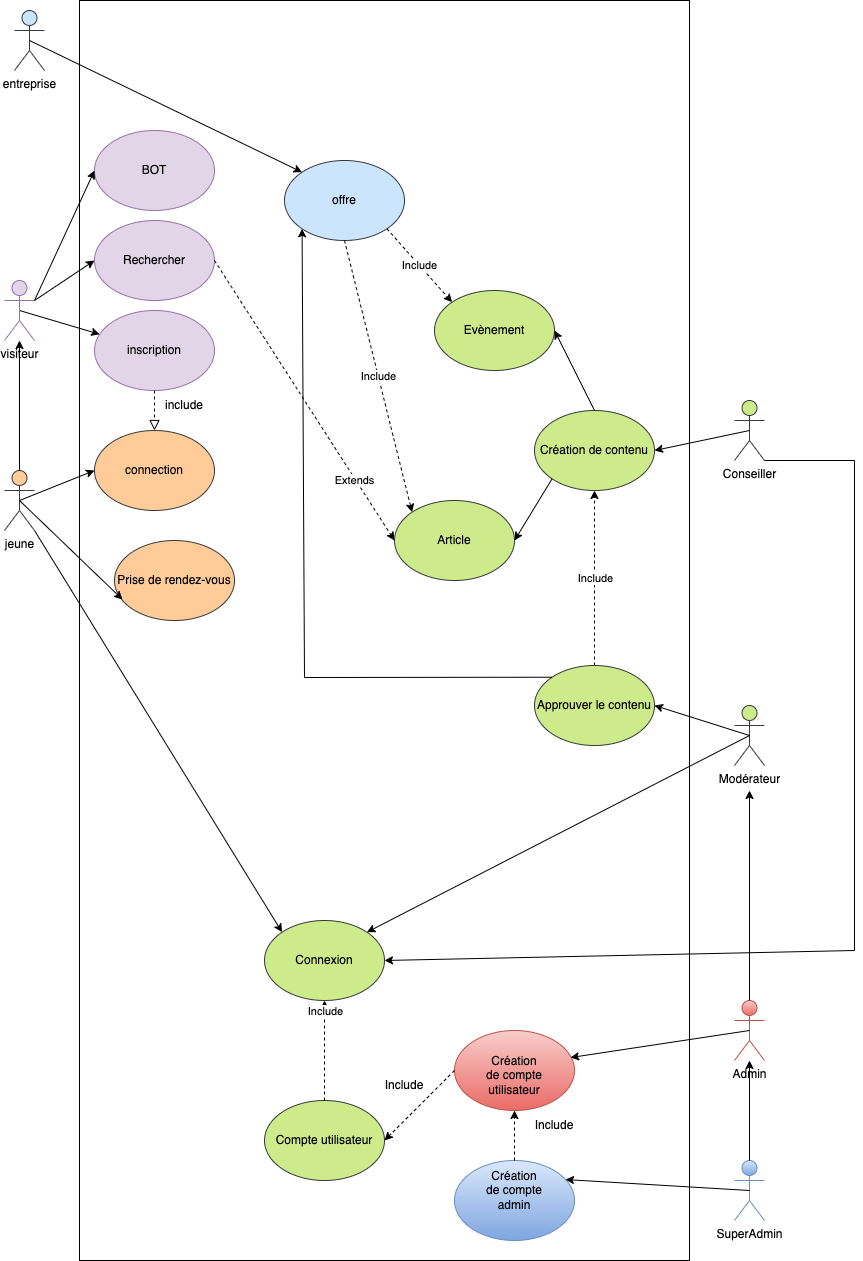

The diagram above was exported from draw.io. Its source (the exported page's mxGraphModel, read from the mxfile embedded in the PNG):
<mxGraphModel dx="928" dy="700" grid="1" gridSize="10" guides="1" tooltips="1" connect="1" arrows="1" fold="1" page="1" pageScale="1" pageWidth="827" pageHeight="1169" math="0" shadow="0">
  <root>
    <mxCell id="0" />
    <mxCell id="1" parent="0" />
    <mxCell id="EfKFbpD_YH0ANpgTmLSQ-1" value="" style="rounded=0;whiteSpace=wrap;html=1;" parent="1" vertex="1">
      <mxGeometry x="225" y="450" width="610" height="1260" as="geometry" />
    </mxCell>
    <mxCell id="EfKFbpD_YH0ANpgTmLSQ-2" value="&lt;div&gt;Conseiller&lt;/div&gt;" style="shape=umlActor;verticalLabelPosition=bottom;verticalAlign=top;html=1;outlineConnect=0;fillColor=#cdeb8b;strokeColor=#36393d;" parent="1" vertex="1">
      <mxGeometry x="880" y="850" width="30" height="60" as="geometry" />
    </mxCell>
    <mxCell id="EfKFbpD_YH0ANpgTmLSQ-3" value="entreprise" style="shape=umlActor;verticalLabelPosition=bottom;verticalAlign=top;html=1;outlineConnect=0;fillColor=#cce5ff;strokeColor=#36393d;" parent="1" vertex="1">
      <mxGeometry x="160" y="460" width="30" height="60" as="geometry" />
    </mxCell>
    <mxCell id="EfKFbpD_YH0ANpgTmLSQ-4" value="&lt;div&gt;jeune&lt;/div&gt;&lt;div&gt;&lt;br&gt;&lt;/div&gt;" style="shape=umlActor;verticalLabelPosition=bottom;verticalAlign=top;html=1;outlineConnect=0;fillColor=#ffcc99;strokeColor=#36393d;" parent="1" vertex="1">
      <mxGeometry x="150" y="920" width="30" height="60" as="geometry" />
    </mxCell>
    <mxCell id="EfKFbpD_YH0ANpgTmLSQ-5" value="Prise de rendez-vous" style="ellipse;whiteSpace=wrap;html=1;fillColor=#ffcc99;strokeColor=#36393d;" parent="1" vertex="1">
      <mxGeometry x="260" y="990" width="120" height="80" as="geometry" />
    </mxCell>
    <mxCell id="EfKFbpD_YH0ANpgTmLSQ-6" value="inscription" style="ellipse;whiteSpace=wrap;html=1;fillColor=#e1d5e7;strokeColor=#9673a6;" parent="1" vertex="1">
      <mxGeometry x="240" y="760" width="120" height="80" as="geometry" />
    </mxCell>
    <mxCell id="EfKFbpD_YH0ANpgTmLSQ-7" value="Rechercher" style="ellipse;whiteSpace=wrap;html=1;fillColor=#e1d5e7;strokeColor=#9673a6;" parent="1" vertex="1">
      <mxGeometry x="240" y="670" width="120" height="80" as="geometry" />
    </mxCell>
    <mxCell id="EfKFbpD_YH0ANpgTmLSQ-8" value="" style="endArrow=classic;html=1;rounded=0;exitX=1;exitY=0.3333333333333333;exitDx=0;exitDy=0;exitPerimeter=0;entryX=0;entryY=0.5;entryDx=0;entryDy=0;" parent="1" source="EfKFbpD_YH0ANpgTmLSQ-16" target="EfKFbpD_YH0ANpgTmLSQ-7" edge="1">
      <mxGeometry width="50" height="50" relative="1" as="geometry">
        <mxPoint x="430" y="850" as="sourcePoint" />
        <mxPoint x="480" y="800" as="targetPoint" />
      </mxGeometry>
    </mxCell>
    <mxCell id="EfKFbpD_YH0ANpgTmLSQ-9" value="" style="endArrow=classic;html=1;rounded=0;exitX=0.5;exitY=0.5;exitDx=0;exitDy=0;exitPerimeter=0;" parent="1" source="EfKFbpD_YH0ANpgTmLSQ-16" target="EfKFbpD_YH0ANpgTmLSQ-6" edge="1">
      <mxGeometry width="50" height="50" relative="1" as="geometry">
        <mxPoint x="430" y="850" as="sourcePoint" />
        <mxPoint x="260" y="760" as="targetPoint" />
      </mxGeometry>
    </mxCell>
    <mxCell id="EfKFbpD_YH0ANpgTmLSQ-10" value="" style="endArrow=classic;html=1;rounded=0;exitX=0.5;exitY=0.5;exitDx=0;exitDy=0;exitPerimeter=0;entryX=0.067;entryY=0.738;entryDx=0;entryDy=0;entryPerimeter=0;" parent="1" source="EfKFbpD_YH0ANpgTmLSQ-4" target="EfKFbpD_YH0ANpgTmLSQ-5" edge="1">
      <mxGeometry width="50" height="50" relative="1" as="geometry">
        <mxPoint x="430" y="850" as="sourcePoint" />
        <mxPoint x="480" y="800" as="targetPoint" />
      </mxGeometry>
    </mxCell>
    <mxCell id="EfKFbpD_YH0ANpgTmLSQ-11" value="" style="endArrow=classic;html=1;rounded=0;entryX=0;entryY=0;entryDx=0;entryDy=0;exitX=0.5;exitY=0.5;exitDx=0;exitDy=0;exitPerimeter=0;" parent="1" source="EfKFbpD_YH0ANpgTmLSQ-3" target="EfKFbpD_YH0ANpgTmLSQ-14" edge="1">
      <mxGeometry width="50" height="50" relative="1" as="geometry">
        <mxPoint x="170" y="450" as="sourcePoint" />
        <mxPoint x="800" y="688.28" as="targetPoint" />
      </mxGeometry>
    </mxCell>
    <mxCell id="EfKFbpD_YH0ANpgTmLSQ-12" value="Article" style="ellipse;whiteSpace=wrap;html=1;fillColor=#cdeb8b;strokeColor=#36393d;" parent="1" vertex="1">
      <mxGeometry x="540" y="950" width="120" height="80" as="geometry" />
    </mxCell>
    <mxCell id="EfKFbpD_YH0ANpgTmLSQ-13" value="Evènement" style="ellipse;whiteSpace=wrap;html=1;fillColor=#cdeb8b;strokeColor=#36393d;" parent="1" vertex="1">
      <mxGeometry x="580" y="740" width="120" height="80" as="geometry" />
    </mxCell>
    <mxCell id="EfKFbpD_YH0ANpgTmLSQ-14" value="offre" style="ellipse;whiteSpace=wrap;html=1;fillColor=#CCE5FF;strokeColor=#36393d;" parent="1" vertex="1">
      <mxGeometry x="430" y="610" width="120" height="80" as="geometry" />
    </mxCell>
    <mxCell id="EfKFbpD_YH0ANpgTmLSQ-15" value="include" style="text;html=1;strokeColor=none;fillColor=none;align=center;verticalAlign=middle;whiteSpace=wrap;rounded=0;" parent="1" vertex="1">
      <mxGeometry x="300" y="840" width="60" height="30" as="geometry" />
    </mxCell>
    <mxCell id="EfKFbpD_YH0ANpgTmLSQ-16" value="visiteur" style="shape=umlActor;verticalLabelPosition=bottom;verticalAlign=top;html=1;fillColor=#e1d5e7;strokeColor=#9673a6;" parent="1" vertex="1">
      <mxGeometry x="150" y="730" width="30" height="60" as="geometry" />
    </mxCell>
    <mxCell id="EfKFbpD_YH0ANpgTmLSQ-17" value="" style="endArrow=classic;html=1;rounded=0;exitX=0.5;exitY=0;exitDx=0;exitDy=0;exitPerimeter=0;" parent="1" source="EfKFbpD_YH0ANpgTmLSQ-4" target="EfKFbpD_YH0ANpgTmLSQ-16" edge="1">
      <mxGeometry width="50" height="50" relative="1" as="geometry">
        <mxPoint x="430" y="880" as="sourcePoint" />
        <mxPoint x="480" y="830" as="targetPoint" />
      </mxGeometry>
    </mxCell>
    <mxCell id="EfKFbpD_YH0ANpgTmLSQ-18" value="connection" style="ellipse;whiteSpace=wrap;html=1;fillColor=#ffcc99;strokeColor=#36393d;" parent="1" vertex="1">
      <mxGeometry x="240" y="880" width="120" height="80" as="geometry" />
    </mxCell>
    <mxCell id="EfKFbpD_YH0ANpgTmLSQ-19" value="" style="endArrow=classic;html=1;rounded=0;exitX=0.5;exitY=0.5;exitDx=0;exitDy=0;exitPerimeter=0;entryX=0;entryY=0.5;entryDx=0;entryDy=0;" parent="1" source="EfKFbpD_YH0ANpgTmLSQ-4" target="EfKFbpD_YH0ANpgTmLSQ-18" edge="1">
      <mxGeometry width="50" height="50" relative="1" as="geometry">
        <mxPoint x="430" y="880" as="sourcePoint" />
        <mxPoint x="480" y="830" as="targetPoint" />
      </mxGeometry>
    </mxCell>
    <mxCell id="EfKFbpD_YH0ANpgTmLSQ-20" value="" style="endArrow=block;startArrow=none;endFill=0;startFill=0;endSize=8;html=1;verticalAlign=bottom;dashed=1;labelBackgroundColor=none;rounded=0;exitX=0.5;exitY=1;exitDx=0;exitDy=0;entryX=0.5;entryY=0;entryDx=0;entryDy=0;" parent="1" source="EfKFbpD_YH0ANpgTmLSQ-6" target="EfKFbpD_YH0ANpgTmLSQ-18" edge="1">
      <mxGeometry width="160" relative="1" as="geometry">
        <mxPoint x="370" y="820" as="sourcePoint" />
        <mxPoint x="530" y="820" as="targetPoint" />
      </mxGeometry>
    </mxCell>
    <mxCell id="EfKFbpD_YH0ANpgTmLSQ-21" value="BOT" style="ellipse;whiteSpace=wrap;html=1;fillColor=#e1d5e7;strokeColor=#9673a6;" parent="1" vertex="1">
      <mxGeometry x="240" y="580" width="120" height="80" as="geometry" />
    </mxCell>
    <mxCell id="EfKFbpD_YH0ANpgTmLSQ-22" value="" style="endArrow=classic;html=1;rounded=0;exitX=1;exitY=0.3333333333333333;exitDx=0;exitDy=0;exitPerimeter=0;entryX=0;entryY=0.5;entryDx=0;entryDy=0;" parent="1" source="EfKFbpD_YH0ANpgTmLSQ-16" target="EfKFbpD_YH0ANpgTmLSQ-21" edge="1">
      <mxGeometry width="50" height="50" relative="1" as="geometry">
        <mxPoint x="430" y="820" as="sourcePoint" />
        <mxPoint x="480" y="770" as="targetPoint" />
      </mxGeometry>
    </mxCell>
    <mxCell id="EfKFbpD_YH0ANpgTmLSQ-23" value="Modérateur" style="shape=umlActor;verticalLabelPosition=bottom;verticalAlign=top;html=1;outlineConnect=0;fillColor=#cdeb8b;strokeColor=#36393d;" parent="1" vertex="1">
      <mxGeometry x="880" y="1155" width="30" height="60" as="geometry" />
    </mxCell>
    <mxCell id="EfKFbpD_YH0ANpgTmLSQ-24" value="Approuver le contenu" style="ellipse;whiteSpace=wrap;html=1;fillColor=#cdeb8b;strokeColor=#36393d;" parent="1" vertex="1">
      <mxGeometry x="680" y="1115" width="120" height="80" as="geometry" />
    </mxCell>
    <mxCell id="EfKFbpD_YH0ANpgTmLSQ-25" value="" style="endArrow=classic;html=1;rounded=0;exitX=0.5;exitY=0.5;exitDx=0;exitDy=0;exitPerimeter=0;entryX=1;entryY=0.5;entryDx=0;entryDy=0;" parent="1" source="EfKFbpD_YH0ANpgTmLSQ-23" target="EfKFbpD_YH0ANpgTmLSQ-24" edge="1">
      <mxGeometry width="50" height="50" relative="1" as="geometry">
        <mxPoint x="580" y="880" as="sourcePoint" />
        <mxPoint x="630" y="830" as="targetPoint" />
      </mxGeometry>
    </mxCell>
    <mxCell id="EfKFbpD_YH0ANpgTmLSQ-27" value="Compte utilisateur" style="ellipse;whiteSpace=wrap;html=1;fillColor=#cdeb8b;strokeColor=#36393d;" parent="1" vertex="1">
      <mxGeometry x="410" y="1550" width="120" height="80" as="geometry" />
    </mxCell>
    <mxCell id="EfKFbpD_YH0ANpgTmLSQ-28" value="Connexion" style="ellipse;whiteSpace=wrap;html=1;fillColor=#cdeb8b;strokeColor=#36393d;" parent="1" vertex="1">
      <mxGeometry x="410" y="1370" width="120" height="80" as="geometry" />
    </mxCell>
    <mxCell id="EfKFbpD_YH0ANpgTmLSQ-29" value="Création de contenu" style="ellipse;whiteSpace=wrap;html=1;fillColor=#cdeb8b;strokeColor=#36393d;" parent="1" vertex="1">
      <mxGeometry x="680" y="860" width="120" height="80" as="geometry" />
    </mxCell>
    <mxCell id="EfKFbpD_YH0ANpgTmLSQ-30" value="" style="endArrow=classic;html=1;rounded=0;exitX=0.5;exitY=0.5;exitDx=0;exitDy=0;exitPerimeter=0;entryX=1;entryY=0.5;entryDx=0;entryDy=0;" parent="1" source="EfKFbpD_YH0ANpgTmLSQ-2" target="EfKFbpD_YH0ANpgTmLSQ-29" edge="1">
      <mxGeometry width="50" height="50" relative="1" as="geometry">
        <mxPoint x="510" y="1020" as="sourcePoint" />
        <mxPoint x="560" y="970" as="targetPoint" />
      </mxGeometry>
    </mxCell>
    <mxCell id="EfKFbpD_YH0ANpgTmLSQ-31" value="" style="endArrow=classic;html=1;rounded=0;entryX=1;entryY=0.5;entryDx=0;entryDy=0;exitX=0.5;exitY=0;exitDx=0;exitDy=0;" parent="1" source="EfKFbpD_YH0ANpgTmLSQ-29" target="EfKFbpD_YH0ANpgTmLSQ-13" edge="1">
      <mxGeometry width="50" height="50" relative="1" as="geometry">
        <mxPoint x="510" y="1020" as="sourcePoint" />
        <mxPoint x="560" y="970" as="targetPoint" />
      </mxGeometry>
    </mxCell>
    <mxCell id="EfKFbpD_YH0ANpgTmLSQ-33" value="" style="endArrow=classic;html=1;rounded=0;exitX=0;exitY=1;exitDx=0;exitDy=0;entryX=1;entryY=0.5;entryDx=0;entryDy=0;" parent="1" source="EfKFbpD_YH0ANpgTmLSQ-29" target="EfKFbpD_YH0ANpgTmLSQ-12" edge="1">
      <mxGeometry width="50" height="50" relative="1" as="geometry">
        <mxPoint x="510" y="1020" as="sourcePoint" />
        <mxPoint x="560" y="970" as="targetPoint" />
      </mxGeometry>
    </mxCell>
    <mxCell id="EfKFbpD_YH0ANpgTmLSQ-34" value="" style="endArrow=classic;html=1;rounded=0;exitX=1;exitY=1;exitDx=0;exitDy=0;exitPerimeter=0;entryX=0;entryY=0;entryDx=0;entryDy=0;" parent="1" source="EfKFbpD_YH0ANpgTmLSQ-4" target="EfKFbpD_YH0ANpgTmLSQ-28" edge="1">
      <mxGeometry width="50" height="50" relative="1" as="geometry">
        <mxPoint x="510" y="1190" as="sourcePoint" />
        <mxPoint x="560" y="1140" as="targetPoint" />
      </mxGeometry>
    </mxCell>
    <mxCell id="EfKFbpD_YH0ANpgTmLSQ-35" value="" style="endArrow=classic;html=1;rounded=0;exitX=0.5;exitY=0.5;exitDx=0;exitDy=0;exitPerimeter=0;entryX=1;entryY=0;entryDx=0;entryDy=0;" parent="1" source="EfKFbpD_YH0ANpgTmLSQ-23" target="EfKFbpD_YH0ANpgTmLSQ-28" edge="1">
      <mxGeometry width="50" height="50" relative="1" as="geometry">
        <mxPoint x="510" y="1190" as="sourcePoint" />
        <mxPoint x="560" y="1140" as="targetPoint" />
      </mxGeometry>
    </mxCell>
    <mxCell id="EfKFbpD_YH0ANpgTmLSQ-36" value="" style="endArrow=classic;html=1;rounded=0;entryX=1;entryY=0.5;entryDx=0;entryDy=0;exitX=1;exitY=1;exitDx=0;exitDy=0;exitPerimeter=0;" parent="1" source="EfKFbpD_YH0ANpgTmLSQ-2" target="EfKFbpD_YH0ANpgTmLSQ-28" edge="1">
      <mxGeometry width="50" height="50" relative="1" as="geometry">
        <mxPoint x="510" y="1280" as="sourcePoint" />
        <mxPoint x="560" y="1230" as="targetPoint" />
        <Array as="points">
          <mxPoint x="1000" y="910" />
          <mxPoint x="1000" y="1400" />
        </Array>
      </mxGeometry>
    </mxCell>
    <mxCell id="EfKFbpD_YH0ANpgTmLSQ-37" value="" style="endArrow=classic;html=1;rounded=0;exitX=0;exitY=0;exitDx=0;exitDy=0;entryX=0;entryY=1;entryDx=0;entryDy=0;" parent="1" source="EfKFbpD_YH0ANpgTmLSQ-24" target="EfKFbpD_YH0ANpgTmLSQ-14" edge="1">
      <mxGeometry width="50" height="50" relative="1" as="geometry">
        <mxPoint x="510" y="1020" as="sourcePoint" />
        <mxPoint x="560" y="970" as="targetPoint" />
        <Array as="points">
          <mxPoint x="450" y="1127" />
        </Array>
      </mxGeometry>
    </mxCell>
    <mxCell id="EfKFbpD_YH0ANpgTmLSQ-38" value="" style="endArrow=classic;html=1;rounded=0;dashed=1;exitX=1;exitY=1;exitDx=0;exitDy=0;entryX=0;entryY=0;entryDx=0;entryDy=0;" parent="1" source="EfKFbpD_YH0ANpgTmLSQ-14" target="EfKFbpD_YH0ANpgTmLSQ-13" edge="1">
      <mxGeometry relative="1" as="geometry">
        <mxPoint x="450" y="880" as="sourcePoint" />
        <mxPoint x="550" y="880" as="targetPoint" />
      </mxGeometry>
    </mxCell>
    <mxCell id="EfKFbpD_YH0ANpgTmLSQ-39" value="Include" style="edgeLabel;resizable=0;html=1;align=center;verticalAlign=middle;" parent="EfKFbpD_YH0ANpgTmLSQ-38" connectable="0" vertex="1">
      <mxGeometry relative="1" as="geometry" />
    </mxCell>
    <mxCell id="EfKFbpD_YH0ANpgTmLSQ-40" value="" style="endArrow=classic;html=1;rounded=0;dashed=1;exitX=0.5;exitY=1;exitDx=0;exitDy=0;entryX=0;entryY=0;entryDx=0;entryDy=0;" parent="1" source="EfKFbpD_YH0ANpgTmLSQ-14" target="EfKFbpD_YH0ANpgTmLSQ-12" edge="1">
      <mxGeometry relative="1" as="geometry">
        <mxPoint x="450" y="880" as="sourcePoint" />
        <mxPoint x="550" y="880" as="targetPoint" />
      </mxGeometry>
    </mxCell>
    <mxCell id="EfKFbpD_YH0ANpgTmLSQ-41" value="Include" style="edgeLabel;resizable=0;html=1;align=center;verticalAlign=middle;" parent="EfKFbpD_YH0ANpgTmLSQ-40" connectable="0" vertex="1">
      <mxGeometry relative="1" as="geometry" />
    </mxCell>
    <mxCell id="EfKFbpD_YH0ANpgTmLSQ-42" value="" style="endArrow=classic;html=1;rounded=0;dashed=1;exitX=0.5;exitY=0;exitDx=0;exitDy=0;entryX=0.5;entryY=1;entryDx=0;entryDy=0;" parent="1" source="EfKFbpD_YH0ANpgTmLSQ-24" target="EfKFbpD_YH0ANpgTmLSQ-29" edge="1">
      <mxGeometry relative="1" as="geometry">
        <mxPoint x="450" y="970" as="sourcePoint" />
        <mxPoint x="550" y="970" as="targetPoint" />
      </mxGeometry>
    </mxCell>
    <mxCell id="EfKFbpD_YH0ANpgTmLSQ-43" value="Include" style="edgeLabel;resizable=0;html=1;align=center;verticalAlign=middle;" parent="EfKFbpD_YH0ANpgTmLSQ-42" connectable="0" vertex="1">
      <mxGeometry relative="1" as="geometry" />
    </mxCell>
    <mxCell id="EfKFbpD_YH0ANpgTmLSQ-44" value="" style="endArrow=classic;html=1;rounded=0;dashed=1;exitX=1;exitY=0.5;exitDx=0;exitDy=0;entryX=0;entryY=0.5;entryDx=0;entryDy=0;" parent="1" source="EfKFbpD_YH0ANpgTmLSQ-7" target="EfKFbpD_YH0ANpgTmLSQ-12" edge="1">
      <mxGeometry relative="1" as="geometry">
        <mxPoint x="460" y="850" as="sourcePoint" />
        <mxPoint x="560" y="850" as="targetPoint" />
      </mxGeometry>
    </mxCell>
    <mxCell id="EfKFbpD_YH0ANpgTmLSQ-45" value="Extends" style="edgeLabel;resizable=0;html=1;align=center;verticalAlign=middle;" parent="EfKFbpD_YH0ANpgTmLSQ-44" connectable="0" vertex="1">
      <mxGeometry relative="1" as="geometry">
        <mxPoint x="50" y="80" as="offset" />
      </mxGeometry>
    </mxCell>
    <mxCell id="EfKFbpD_YH0ANpgTmLSQ-46" value="" style="endArrow=classic;html=1;rounded=0;dashed=1;" parent="1" target="EfKFbpD_YH0ANpgTmLSQ-28" edge="1">
      <mxGeometry relative="1" as="geometry">
        <mxPoint x="470" y="1550" as="sourcePoint" />
        <mxPoint x="560" y="1180" as="targetPoint" />
      </mxGeometry>
    </mxCell>
    <mxCell id="EfKFbpD_YH0ANpgTmLSQ-47" value="Include" style="edgeLabel;resizable=0;html=1;align=center;verticalAlign=middle;" parent="EfKFbpD_YH0ANpgTmLSQ-46" connectable="0" vertex="1">
      <mxGeometry relative="1" as="geometry">
        <mxPoint y="-40" as="offset" />
      </mxGeometry>
    </mxCell>
    <mxCell id="5dQ7DEfB4wb-Zb9b-TL8-1" value="SuperAdmin" style="shape=umlActor;verticalLabelPosition=bottom;verticalAlign=top;html=1;outlineConnect=0;fillColor=#dae8fc;strokeColor=#6c8ebf;gradientColor=#7ea6e0;" parent="1" vertex="1">
      <mxGeometry x="880" y="1610" width="30" height="60" as="geometry" />
    </mxCell>
    <mxCell id="5dQ7DEfB4wb-Zb9b-TL8-2" value="Admin" style="shape=umlActor;verticalLabelPosition=bottom;verticalAlign=top;html=1;outlineConnect=0;fillColor=#f8cecc;strokeColor=#b85450;gradientColor=#ea6b66;" parent="1" vertex="1">
      <mxGeometry x="880" y="1450" width="30" height="60" as="geometry" />
    </mxCell>
    <mxCell id="5dQ7DEfB4wb-Zb9b-TL8-5" value="" style="endArrow=classic;html=1;rounded=0;exitX=0.5;exitY=0;exitDx=0;exitDy=0;exitPerimeter=0;" parent="1" source="5dQ7DEfB4wb-Zb9b-TL8-2" edge="1">
      <mxGeometry width="50" height="50" relative="1" as="geometry">
        <mxPoint x="860" y="1400" as="sourcePoint" />
        <mxPoint x="895" y="1240" as="targetPoint" />
      </mxGeometry>
    </mxCell>
    <mxCell id="5dQ7DEfB4wb-Zb9b-TL8-6" value="" style="endArrow=classic;html=1;rounded=0;exitX=0.5;exitY=0;exitDx=0;exitDy=0;exitPerimeter=0;" parent="1" source="5dQ7DEfB4wb-Zb9b-TL8-1" target="5dQ7DEfB4wb-Zb9b-TL8-2" edge="1">
      <mxGeometry width="50" height="50" relative="1" as="geometry">
        <mxPoint x="800" y="1640" as="sourcePoint" />
        <mxPoint x="850" y="1590" as="targetPoint" />
      </mxGeometry>
    </mxCell>
    <mxCell id="2" value="" style="ellipse;whiteSpace=wrap;html=1;fillColor=#f8cecc;gradientColor=#ea6b66;strokeColor=#b85450;" vertex="1" parent="1">
      <mxGeometry x="600" y="1480" width="120" height="80" as="geometry" />
    </mxCell>
    <mxCell id="3" value="Création de compte utilisateur" style="text;html=1;strokeColor=none;fillColor=none;align=center;verticalAlign=middle;whiteSpace=wrap;rounded=0;" vertex="1" parent="1">
      <mxGeometry x="630" y="1510" width="60" height="30" as="geometry" />
    </mxCell>
    <mxCell id="4" value="" style="ellipse;whiteSpace=wrap;html=1;fillColor=#dae8fc;gradientColor=#7ea6e0;strokeColor=#6c8ebf;" vertex="1" parent="1">
      <mxGeometry x="600" y="1610" width="120" height="80" as="geometry" />
    </mxCell>
    <mxCell id="5" value="Création de compte admin" style="text;html=1;strokeColor=none;fillColor=none;align=center;verticalAlign=middle;whiteSpace=wrap;rounded=0;" vertex="1" parent="1">
      <mxGeometry x="630" y="1625" width="60" height="30" as="geometry" />
    </mxCell>
    <mxCell id="6" value="" style="endArrow=classic;html=1;entryX=0.967;entryY=0.338;entryDx=0;entryDy=0;entryPerimeter=0;exitX=0.5;exitY=0.5;exitDx=0;exitDy=0;exitPerimeter=0;" edge="1" parent="1" source="5dQ7DEfB4wb-Zb9b-TL8-2" target="2">
      <mxGeometry width="50" height="50" relative="1" as="geometry">
        <mxPoint x="640" y="1410" as="sourcePoint" />
        <mxPoint x="690" y="1360" as="targetPoint" />
      </mxGeometry>
    </mxCell>
    <mxCell id="7" value="" style="endArrow=classic;html=1;entryX=0.925;entryY=0.238;entryDx=0;entryDy=0;entryPerimeter=0;exitX=0.5;exitY=0.5;exitDx=0;exitDy=0;exitPerimeter=0;" edge="1" parent="1" source="5dQ7DEfB4wb-Zb9b-TL8-1" target="4">
      <mxGeometry width="50" height="50" relative="1" as="geometry">
        <mxPoint x="640" y="1410" as="sourcePoint" />
        <mxPoint x="690" y="1360" as="targetPoint" />
      </mxGeometry>
    </mxCell>
    <mxCell id="8" value="" style="endArrow=classic;html=1;exitX=0.5;exitY=0;exitDx=0;exitDy=0;entryX=0.5;entryY=1;entryDx=0;entryDy=0;dashed=1;" edge="1" parent="1" source="4" target="2">
      <mxGeometry width="50" height="50" relative="1" as="geometry">
        <mxPoint x="640" y="1410" as="sourcePoint" />
        <mxPoint x="690" y="1360" as="targetPoint" />
      </mxGeometry>
    </mxCell>
    <mxCell id="9" value="Include" style="text;html=1;strokeColor=none;fillColor=none;align=center;verticalAlign=middle;whiteSpace=wrap;rounded=0;" vertex="1" parent="1">
      <mxGeometry x="670" y="1560" width="60" height="30" as="geometry" />
    </mxCell>
    <mxCell id="10" value="" style="endArrow=classic;html=1;dashed=1;exitX=0;exitY=0.5;exitDx=0;exitDy=0;entryX=1;entryY=0.5;entryDx=0;entryDy=0;" edge="1" parent="1" source="2" target="EfKFbpD_YH0ANpgTmLSQ-27">
      <mxGeometry width="50" height="50" relative="1" as="geometry">
        <mxPoint x="640" y="1410" as="sourcePoint" />
        <mxPoint x="690" y="1360" as="targetPoint" />
      </mxGeometry>
    </mxCell>
    <mxCell id="11" value="Include" style="text;html=1;strokeColor=none;fillColor=none;align=center;verticalAlign=middle;whiteSpace=wrap;rounded=0;" vertex="1" parent="1">
      <mxGeometry x="520" y="1520" width="60" height="30" as="geometry" />
    </mxCell>
  </root>
</mxGraphModel>